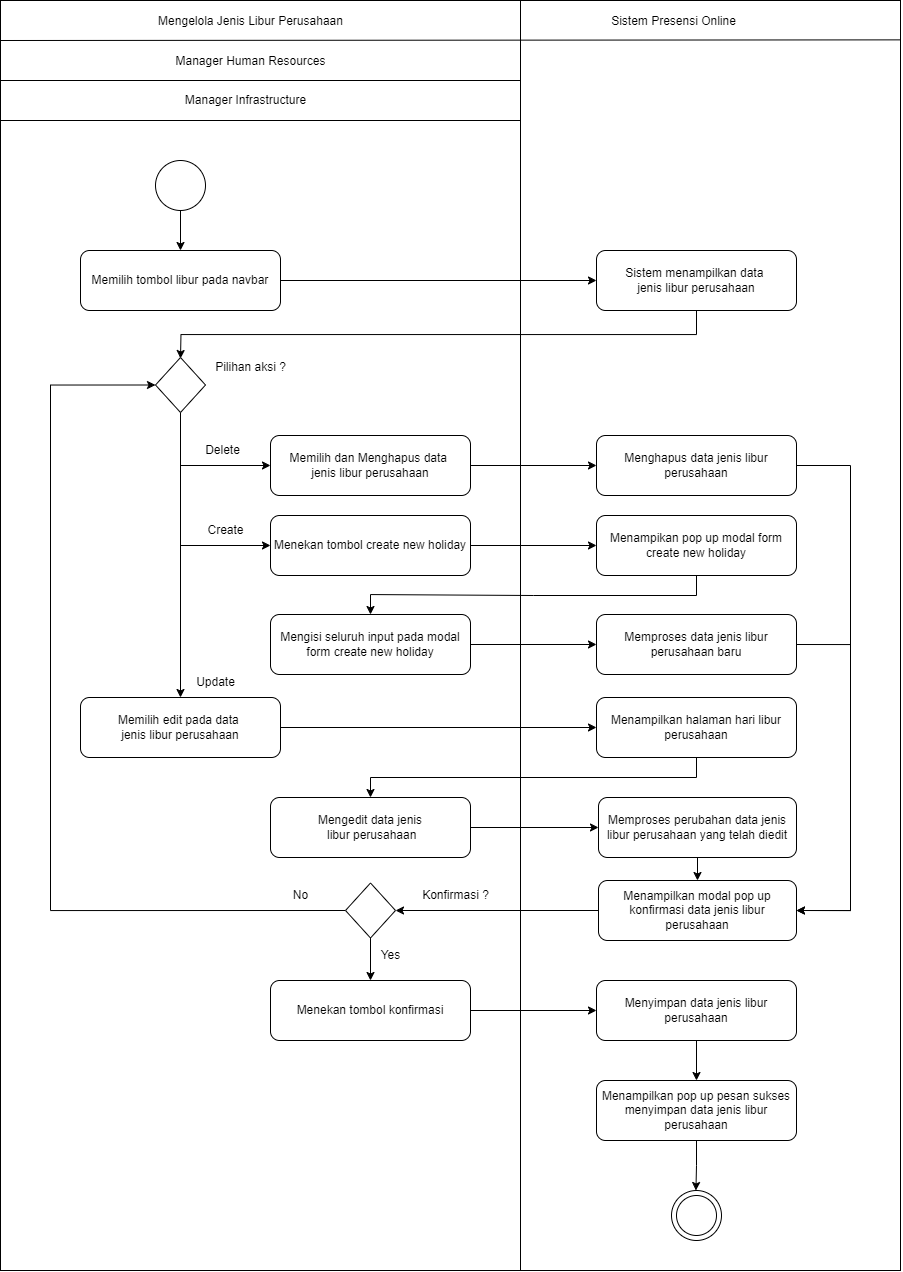

The diagram above was exported from draw.io. Its source (the exported page's mxGraphModel, read from the mxfile embedded in the PNG):
<mxGraphModel dx="1436" dy="893" grid="1" gridSize="10" guides="1" tooltips="1" connect="1" arrows="1" fold="1" page="1" pageScale="1" pageWidth="1169" pageHeight="826" background="none" math="0" shadow="0">
  <root>
    <mxCell id="0" />
    <mxCell id="1" parent="0" />
    <mxCell id="bPhmpd2ObxQ6zMpRkJ2B-48" value="" style="rounded=0;whiteSpace=wrap;html=1;movable=1;resizable=1;rotatable=1;deletable=1;editable=1;locked=0;connectable=1;" parent="1" vertex="1">
      <mxGeometry x="400" y="240" width="900" height="1270" as="geometry" />
    </mxCell>
    <mxCell id="LE3OJCc7hh9DtCgQ5Tj0-1" style="edgeStyle=orthogonalEdgeStyle;rounded=0;orthogonalLoop=1;jettySize=auto;html=1;exitX=1;exitY=0.5;exitDx=0;exitDy=0;entryX=0;entryY=0.5;entryDx=0;entryDy=0;" parent="1" source="bPhmpd2ObxQ6zMpRkJ2B-42" target="bPhmpd2ObxQ6zMpRkJ2B-43" edge="1">
      <mxGeometry relative="1" as="geometry" />
    </mxCell>
    <mxCell id="bPhmpd2ObxQ6zMpRkJ2B-42" value="Memilih tombol libur pada navbar" style="rounded=1;whiteSpace=wrap;html=1;" parent="1" vertex="1">
      <mxGeometry x="480" y="490" width="200" height="60" as="geometry" />
    </mxCell>
    <mxCell id="-uwiNGIZaLcpSf68Rv4D-4" style="edgeStyle=orthogonalEdgeStyle;rounded=0;orthogonalLoop=1;jettySize=auto;html=1;exitX=0.5;exitY=1;exitDx=0;exitDy=0;entryX=0.5;entryY=0;entryDx=0;entryDy=0;" parent="1" source="bPhmpd2ObxQ6zMpRkJ2B-43" edge="1">
      <mxGeometry relative="1" as="geometry">
        <mxPoint x="580" y="598" as="targetPoint" />
      </mxGeometry>
    </mxCell>
    <mxCell id="bPhmpd2ObxQ6zMpRkJ2B-43" value="Sistem menampilkan data&amp;nbsp;&lt;div&gt;jenis libur perusahaan&lt;/div&gt;" style="rounded=1;whiteSpace=wrap;html=1;" parent="1" vertex="1">
      <mxGeometry x="996" y="490" width="200" height="60" as="geometry" />
    </mxCell>
    <mxCell id="bPhmpd2ObxQ6zMpRkJ2B-80" value="Mengelola Jenis Libur Perusahaan" style="text;html=1;align=center;verticalAlign=middle;resizable=0;points=[];autosize=1;strokeColor=none;fillColor=none;" parent="1" vertex="1">
      <mxGeometry x="545" y="246" width="210" height="30" as="geometry" />
    </mxCell>
    <mxCell id="bPhmpd2ObxQ6zMpRkJ2B-82" value="Sistem Presensi Online" style="text;html=1;align=center;verticalAlign=middle;resizable=0;points=[];autosize=1;strokeColor=none;fillColor=none;" parent="1" vertex="1">
      <mxGeometry x="998" y="246" width="150" height="30" as="geometry" />
    </mxCell>
    <mxCell id="bPhmpd2ObxQ6zMpRkJ2B-84" value="" style="endArrow=none;html=1;rounded=0;entryX=1;entryY=0.031;entryDx=0;entryDy=0;entryPerimeter=0;" parent="1" target="bPhmpd2ObxQ6zMpRkJ2B-48" edge="1">
      <mxGeometry width="50" height="50" relative="1" as="geometry">
        <mxPoint x="400" y="280" as="sourcePoint" />
        <mxPoint x="1240" y="280" as="targetPoint" />
      </mxGeometry>
    </mxCell>
    <mxCell id="bPhmpd2ObxQ6zMpRkJ2B-85" value="" style="endArrow=none;html=1;rounded=0;" parent="1" edge="1">
      <mxGeometry width="50" height="50" relative="1" as="geometry">
        <mxPoint x="400" y="320" as="sourcePoint" />
        <mxPoint x="920" y="320" as="targetPoint" />
      </mxGeometry>
    </mxCell>
    <mxCell id="taoI9tarHKdUE-kvl5ud-4" style="edgeStyle=orthogonalEdgeStyle;rounded=0;orthogonalLoop=1;jettySize=auto;html=1;exitX=0.5;exitY=1;exitDx=0;exitDy=0;entryX=0.5;entryY=0;entryDx=0;entryDy=0;" parent="1" source="bPhmpd2ObxQ6zMpRkJ2B-88" target="bPhmpd2ObxQ6zMpRkJ2B-42" edge="1">
      <mxGeometry relative="1" as="geometry">
        <mxPoint x="832.5" y="425" as="targetPoint" />
      </mxGeometry>
    </mxCell>
    <mxCell id="bPhmpd2ObxQ6zMpRkJ2B-88" value="" style="ellipse;whiteSpace=wrap;html=1;aspect=fixed;" parent="1" vertex="1">
      <mxGeometry x="555" y="400" width="50" height="50" as="geometry" />
    </mxCell>
    <mxCell id="pzbnIiftBN_35Zr89HN9-2" value="Manager Human Resources" style="text;html=1;align=center;verticalAlign=middle;resizable=0;points=[];autosize=1;strokeColor=none;fillColor=none;" parent="1" vertex="1">
      <mxGeometry x="565" y="286" width="170" height="30" as="geometry" />
    </mxCell>
    <mxCell id="pzbnIiftBN_35Zr89HN9-3" value="" style="group" parent="1" vertex="1" connectable="0">
      <mxGeometry x="1071" y="1430" width="50" height="50" as="geometry" />
    </mxCell>
    <mxCell id="pzbnIiftBN_35Zr89HN9-4" value="" style="ellipse;whiteSpace=wrap;html=1;aspect=fixed;" parent="pzbnIiftBN_35Zr89HN9-3" vertex="1">
      <mxGeometry width="50" height="50" as="geometry" />
    </mxCell>
    <mxCell id="pzbnIiftBN_35Zr89HN9-5" value="" style="ellipse;whiteSpace=wrap;html=1;aspect=fixed;" parent="pzbnIiftBN_35Zr89HN9-3" vertex="1">
      <mxGeometry x="5" y="5" width="40" height="40" as="geometry" />
    </mxCell>
    <mxCell id="pzbnIiftBN_35Zr89HN9-6" style="edgeStyle=orthogonalEdgeStyle;rounded=0;orthogonalLoop=1;jettySize=auto;html=1;exitX=1;exitY=0.5;exitDx=0;exitDy=0;entryX=0;entryY=0.5;entryDx=0;entryDy=0;" parent="1" source="pzbnIiftBN_35Zr89HN9-7" target="pzbnIiftBN_35Zr89HN9-20" edge="1">
      <mxGeometry relative="1" as="geometry">
        <mxPoint x="950" y="705" as="targetPoint" />
      </mxGeometry>
    </mxCell>
    <mxCell id="pzbnIiftBN_35Zr89HN9-7" value="Memilih dan Menghapus data&amp;nbsp;&lt;div&gt;jenis&amp;nbsp;&lt;span style=&quot;background-color: initial;&quot;&gt;libur perusahaan&lt;/span&gt;&lt;br&gt;&lt;/div&gt;" style="rounded=1;whiteSpace=wrap;html=1;" parent="1" vertex="1">
      <mxGeometry x="670" y="675" width="200" height="60" as="geometry" />
    </mxCell>
    <mxCell id="pzbnIiftBN_35Zr89HN9-8" value="" style="edgeStyle=orthogonalEdgeStyle;rounded=0;orthogonalLoop=1;jettySize=auto;html=1;" parent="1" edge="1">
      <mxGeometry relative="1" as="geometry">
        <mxPoint x="1096" y="667" as="sourcePoint" />
        <mxPoint x="1096" y="667" as="targetPoint" />
      </mxGeometry>
    </mxCell>
    <mxCell id="U5wqIserg7OtK1j5NFli-21" style="edgeStyle=orthogonalEdgeStyle;rounded=0;orthogonalLoop=1;jettySize=auto;html=1;exitX=0.5;exitY=1;exitDx=0;exitDy=0;entryX=0;entryY=0.5;entryDx=0;entryDy=0;" parent="1" source="pzbnIiftBN_35Zr89HN9-11" target="pzbnIiftBN_35Zr89HN9-7" edge="1">
      <mxGeometry relative="1" as="geometry" />
    </mxCell>
    <mxCell id="U5wqIserg7OtK1j5NFli-22" style="edgeStyle=orthogonalEdgeStyle;rounded=0;orthogonalLoop=1;jettySize=auto;html=1;exitX=0.5;exitY=1;exitDx=0;exitDy=0;entryX=0;entryY=0.5;entryDx=0;entryDy=0;" parent="1" source="pzbnIiftBN_35Zr89HN9-11" target="U5wqIserg7OtK1j5NFli-4" edge="1">
      <mxGeometry relative="1" as="geometry" />
    </mxCell>
    <mxCell id="U5wqIserg7OtK1j5NFli-23" style="edgeStyle=orthogonalEdgeStyle;rounded=0;orthogonalLoop=1;jettySize=auto;html=1;exitX=0.5;exitY=1;exitDx=0;exitDy=0;entryX=0.5;entryY=0;entryDx=0;entryDy=0;" parent="1" source="pzbnIiftBN_35Zr89HN9-11" target="U5wqIserg7OtK1j5NFli-9" edge="1">
      <mxGeometry relative="1" as="geometry" />
    </mxCell>
    <mxCell id="pzbnIiftBN_35Zr89HN9-11" value="" style="rhombus;whiteSpace=wrap;html=1;" parent="1" vertex="1">
      <mxGeometry x="555" y="597" width="50" height="55" as="geometry" />
    </mxCell>
    <mxCell id="pzbnIiftBN_35Zr89HN9-12" value="Pilihan aksi ?" style="text;html=1;align=center;verticalAlign=middle;resizable=0;points=[];autosize=1;strokeColor=none;fillColor=none;" parent="1" vertex="1">
      <mxGeometry x="605" y="592" width="90" height="30" as="geometry" />
    </mxCell>
    <mxCell id="pzbnIiftBN_35Zr89HN9-19" value="" style="edgeStyle=orthogonalEdgeStyle;rounded=0;orthogonalLoop=1;jettySize=auto;html=1;" parent="1" edge="1">
      <mxGeometry relative="1" as="geometry">
        <mxPoint x="1096" y="667" as="sourcePoint" />
        <mxPoint x="1096" y="667" as="targetPoint" />
      </mxGeometry>
    </mxCell>
    <mxCell id="waVAZO2cXEcTkfABR8yH-3" style="edgeStyle=orthogonalEdgeStyle;rounded=0;orthogonalLoop=1;jettySize=auto;html=1;exitX=1;exitY=0.5;exitDx=0;exitDy=0;entryX=1;entryY=0.5;entryDx=0;entryDy=0;" parent="1" source="pzbnIiftBN_35Zr89HN9-20" target="U5wqIserg7OtK1j5NFli-14" edge="1">
      <mxGeometry relative="1" as="geometry">
        <Array as="points">
          <mxPoint x="1250" y="705" />
          <mxPoint x="1250" y="1150" />
        </Array>
      </mxGeometry>
    </mxCell>
    <mxCell id="pzbnIiftBN_35Zr89HN9-20" value="Menghapus data jenis libur perusahaan" style="rounded=1;whiteSpace=wrap;html=1;" parent="1" vertex="1">
      <mxGeometry x="996" y="675" width="200" height="60" as="geometry" />
    </mxCell>
    <mxCell id="U5wqIserg7OtK1j5NFli-1" value="Manager Infrastructure" style="text;html=1;align=center;verticalAlign=middle;resizable=0;points=[];autosize=1;strokeColor=none;fillColor=none;" parent="1" vertex="1">
      <mxGeometry x="575" y="325" width="140" height="30" as="geometry" />
    </mxCell>
    <mxCell id="U5wqIserg7OtK1j5NFli-2" value="" style="endArrow=none;html=1;rounded=0;" parent="1" edge="1">
      <mxGeometry width="50" height="50" relative="1" as="geometry">
        <mxPoint x="400" y="360" as="sourcePoint" />
        <mxPoint x="920" y="360" as="targetPoint" />
      </mxGeometry>
    </mxCell>
    <mxCell id="U5wqIserg7OtK1j5NFli-24" style="edgeStyle=orthogonalEdgeStyle;rounded=0;orthogonalLoop=1;jettySize=auto;html=1;exitX=1;exitY=0.5;exitDx=0;exitDy=0;entryX=0;entryY=0.5;entryDx=0;entryDy=0;" parent="1" source="U5wqIserg7OtK1j5NFli-4" target="U5wqIserg7OtK1j5NFli-5" edge="1">
      <mxGeometry relative="1" as="geometry" />
    </mxCell>
    <mxCell id="U5wqIserg7OtK1j5NFli-4" value="Menekan tombol create new holiday" style="rounded=1;whiteSpace=wrap;html=1;" parent="1" vertex="1">
      <mxGeometry x="670" y="755" width="200" height="60" as="geometry" />
    </mxCell>
    <mxCell id="U5wqIserg7OtK1j5NFli-25" style="edgeStyle=orthogonalEdgeStyle;rounded=0;orthogonalLoop=1;jettySize=auto;html=1;exitX=0.5;exitY=1;exitDx=0;exitDy=0;entryX=0.5;entryY=0;entryDx=0;entryDy=0;" parent="1" source="U5wqIserg7OtK1j5NFli-5" target="U5wqIserg7OtK1j5NFli-7" edge="1">
      <mxGeometry relative="1" as="geometry" />
    </mxCell>
    <mxCell id="U5wqIserg7OtK1j5NFli-5" value="Menampikan pop up modal form create new holiday" style="rounded=1;whiteSpace=wrap;html=1;" parent="1" vertex="1">
      <mxGeometry x="996" y="755" width="200" height="60" as="geometry" />
    </mxCell>
    <mxCell id="U5wqIserg7OtK1j5NFli-26" style="edgeStyle=orthogonalEdgeStyle;rounded=0;orthogonalLoop=1;jettySize=auto;html=1;exitX=1;exitY=0.5;exitDx=0;exitDy=0;entryX=0;entryY=0.5;entryDx=0;entryDy=0;" parent="1" source="U5wqIserg7OtK1j5NFli-7" target="U5wqIserg7OtK1j5NFli-8" edge="1">
      <mxGeometry relative="1" as="geometry" />
    </mxCell>
    <mxCell id="U5wqIserg7OtK1j5NFli-7" value="Mengisi seluruh input pada modal form create new holiday" style="rounded=1;whiteSpace=wrap;html=1;" parent="1" vertex="1">
      <mxGeometry x="670" y="854" width="200" height="60" as="geometry" />
    </mxCell>
    <mxCell id="waVAZO2cXEcTkfABR8yH-2" style="edgeStyle=orthogonalEdgeStyle;rounded=0;orthogonalLoop=1;jettySize=auto;html=1;exitX=1;exitY=0.5;exitDx=0;exitDy=0;entryX=1;entryY=0.5;entryDx=0;entryDy=0;" parent="1" source="U5wqIserg7OtK1j5NFli-8" target="U5wqIserg7OtK1j5NFli-14" edge="1">
      <mxGeometry relative="1" as="geometry">
        <Array as="points">
          <mxPoint x="1250" y="884" />
          <mxPoint x="1250" y="1150" />
        </Array>
      </mxGeometry>
    </mxCell>
    <mxCell id="U5wqIserg7OtK1j5NFli-8" value="Memproses data jenis libur perusahaan baru" style="rounded=1;whiteSpace=wrap;html=1;" parent="1" vertex="1">
      <mxGeometry x="996" y="854" width="200" height="60" as="geometry" />
    </mxCell>
    <mxCell id="U5wqIserg7OtK1j5NFli-27" style="edgeStyle=orthogonalEdgeStyle;rounded=0;orthogonalLoop=1;jettySize=auto;html=1;exitX=1;exitY=0.5;exitDx=0;exitDy=0;entryX=0;entryY=0.5;entryDx=0;entryDy=0;" parent="1" source="U5wqIserg7OtK1j5NFli-9" target="U5wqIserg7OtK1j5NFli-10" edge="1">
      <mxGeometry relative="1" as="geometry" />
    </mxCell>
    <mxCell id="U5wqIserg7OtK1j5NFli-9" value="Memilih edit pada data&amp;nbsp;&lt;div&gt;jenis&amp;nbsp;&lt;span style=&quot;background-color: initial;&quot;&gt;libur perusahaan&lt;/span&gt;&lt;/div&gt;" style="rounded=1;whiteSpace=wrap;html=1;" parent="1" vertex="1">
      <mxGeometry x="480" y="937" width="200" height="60" as="geometry" />
    </mxCell>
    <mxCell id="U5wqIserg7OtK1j5NFli-28" style="edgeStyle=orthogonalEdgeStyle;rounded=0;orthogonalLoop=1;jettySize=auto;html=1;exitX=0.5;exitY=1;exitDx=0;exitDy=0;entryX=0.5;entryY=0;entryDx=0;entryDy=0;" parent="1" source="U5wqIserg7OtK1j5NFli-10" target="U5wqIserg7OtK1j5NFli-11" edge="1">
      <mxGeometry relative="1" as="geometry" />
    </mxCell>
    <mxCell id="U5wqIserg7OtK1j5NFli-10" value="Menampilkan halaman hari libur&lt;div&gt;perusahaan&lt;/div&gt;" style="rounded=1;whiteSpace=wrap;html=1;" parent="1" vertex="1">
      <mxGeometry x="996" y="937" width="200" height="60" as="geometry" />
    </mxCell>
    <mxCell id="U5wqIserg7OtK1j5NFli-29" style="edgeStyle=orthogonalEdgeStyle;rounded=0;orthogonalLoop=1;jettySize=auto;html=1;exitX=1;exitY=0.5;exitDx=0;exitDy=0;entryX=0;entryY=0.5;entryDx=0;entryDy=0;" parent="1" source="U5wqIserg7OtK1j5NFli-11" target="U5wqIserg7OtK1j5NFli-12" edge="1">
      <mxGeometry relative="1" as="geometry" />
    </mxCell>
    <mxCell id="U5wqIserg7OtK1j5NFli-11" value="Mengedit data jenis&lt;div&gt;&amp;nbsp;libur perusahaan&lt;/div&gt;" style="rounded=1;whiteSpace=wrap;html=1;" parent="1" vertex="1">
      <mxGeometry x="670" y="1037" width="200" height="60" as="geometry" />
    </mxCell>
    <mxCell id="waVAZO2cXEcTkfABR8yH-4" style="edgeStyle=orthogonalEdgeStyle;rounded=0;orthogonalLoop=1;jettySize=auto;html=1;exitX=0.5;exitY=1;exitDx=0;exitDy=0;entryX=0.5;entryY=0;entryDx=0;entryDy=0;" parent="1" source="U5wqIserg7OtK1j5NFli-12" target="U5wqIserg7OtK1j5NFli-14" edge="1">
      <mxGeometry relative="1" as="geometry" />
    </mxCell>
    <mxCell id="U5wqIserg7OtK1j5NFli-12" value="Memproses perubahan data jenis&lt;br&gt;&lt;div&gt;&lt;span style=&quot;background-color: initial;&quot;&gt;libur perusahaan&amp;nbsp;&lt;/span&gt;yang telah diedit&lt;/div&gt;" style="rounded=1;whiteSpace=wrap;html=1;" parent="1" vertex="1">
      <mxGeometry x="998" y="1037" width="198" height="60" as="geometry" />
    </mxCell>
    <mxCell id="U5wqIserg7OtK1j5NFli-17" style="edgeStyle=orthogonalEdgeStyle;rounded=0;orthogonalLoop=1;jettySize=auto;html=1;exitX=0;exitY=0.5;exitDx=0;exitDy=0;entryX=1;entryY=0.5;entryDx=0;entryDy=0;" parent="1" source="U5wqIserg7OtK1j5NFli-14" target="U5wqIserg7OtK1j5NFli-15" edge="1">
      <mxGeometry relative="1" as="geometry" />
    </mxCell>
    <mxCell id="U5wqIserg7OtK1j5NFli-14" value="Menampilkan modal pop up konfirmasi data jenis libur perusahaan" style="rounded=1;whiteSpace=wrap;html=1;" parent="1" vertex="1">
      <mxGeometry x="998" y="1120" width="198" height="60" as="geometry" />
    </mxCell>
    <mxCell id="U5wqIserg7OtK1j5NFli-16" style="edgeStyle=orthogonalEdgeStyle;rounded=0;orthogonalLoop=1;jettySize=auto;html=1;exitX=0;exitY=0.5;exitDx=0;exitDy=0;entryX=0;entryY=0.5;entryDx=0;entryDy=0;" parent="1" source="U5wqIserg7OtK1j5NFli-15" target="pzbnIiftBN_35Zr89HN9-11" edge="1">
      <mxGeometry relative="1" as="geometry">
        <Array as="points">
          <mxPoint x="450" y="1150" />
          <mxPoint x="450" y="624" />
        </Array>
      </mxGeometry>
    </mxCell>
    <mxCell id="U5wqIserg7OtK1j5NFli-30" style="edgeStyle=orthogonalEdgeStyle;rounded=0;orthogonalLoop=1;jettySize=auto;html=1;exitX=0.5;exitY=1;exitDx=0;exitDy=0;entryX=0.5;entryY=0;entryDx=0;entryDy=0;" parent="1" source="U5wqIserg7OtK1j5NFli-15" target="U5wqIserg7OtK1j5NFli-18" edge="1">
      <mxGeometry relative="1" as="geometry" />
    </mxCell>
    <mxCell id="U5wqIserg7OtK1j5NFli-15" value="" style="rhombus;whiteSpace=wrap;html=1;" parent="1" vertex="1">
      <mxGeometry x="745" y="1122.5" width="50" height="55" as="geometry" />
    </mxCell>
    <mxCell id="U5wqIserg7OtK1j5NFli-31" style="edgeStyle=orthogonalEdgeStyle;rounded=0;orthogonalLoop=1;jettySize=auto;html=1;exitX=1;exitY=0.5;exitDx=0;exitDy=0;entryX=0;entryY=0.5;entryDx=0;entryDy=0;" parent="1" source="U5wqIserg7OtK1j5NFli-18" target="U5wqIserg7OtK1j5NFli-19" edge="1">
      <mxGeometry relative="1" as="geometry" />
    </mxCell>
    <mxCell id="U5wqIserg7OtK1j5NFli-18" value="Menekan tombol konfirmasi" style="rounded=1;whiteSpace=wrap;html=1;" parent="1" vertex="1">
      <mxGeometry x="670" y="1220" width="200" height="60" as="geometry" />
    </mxCell>
    <mxCell id="U5wqIserg7OtK1j5NFli-32" style="edgeStyle=orthogonalEdgeStyle;rounded=0;orthogonalLoop=1;jettySize=auto;html=1;exitX=0.5;exitY=1;exitDx=0;exitDy=0;entryX=0.5;entryY=0;entryDx=0;entryDy=0;" parent="1" source="U5wqIserg7OtK1j5NFli-19" target="U5wqIserg7OtK1j5NFli-20" edge="1">
      <mxGeometry relative="1" as="geometry" />
    </mxCell>
    <mxCell id="U5wqIserg7OtK1j5NFli-19" value="Menyimpan data jenis libur perusahaan" style="rounded=1;whiteSpace=wrap;html=1;" parent="1" vertex="1">
      <mxGeometry x="996" y="1220" width="200" height="60" as="geometry" />
    </mxCell>
    <mxCell id="U5wqIserg7OtK1j5NFli-33" style="edgeStyle=orthogonalEdgeStyle;rounded=0;orthogonalLoop=1;jettySize=auto;html=1;exitX=0.5;exitY=1;exitDx=0;exitDy=0;" parent="1" source="U5wqIserg7OtK1j5NFli-20" edge="1">
      <mxGeometry relative="1" as="geometry">
        <mxPoint x="1095.4285714285716" y="1430" as="targetPoint" />
      </mxGeometry>
    </mxCell>
    <mxCell id="U5wqIserg7OtK1j5NFli-20" value="Menampilkan pop up pesan sukses menyimpan data jenis libur perusahaan" style="rounded=1;whiteSpace=wrap;html=1;" parent="1" vertex="1">
      <mxGeometry x="996" y="1320" width="200" height="60" as="geometry" />
    </mxCell>
    <mxCell id="U5wqIserg7OtK1j5NFli-34" value="Create" style="text;html=1;align=center;verticalAlign=middle;resizable=0;points=[];autosize=1;strokeColor=none;fillColor=none;" parent="1" vertex="1">
      <mxGeometry x="595" y="755" width="60" height="30" as="geometry" />
    </mxCell>
    <mxCell id="U5wqIserg7OtK1j5NFli-35" value="Delete" style="text;html=1;align=center;verticalAlign=middle;resizable=0;points=[];autosize=1;strokeColor=none;fillColor=none;" parent="1" vertex="1">
      <mxGeometry x="592" y="675" width="60" height="30" as="geometry" />
    </mxCell>
    <mxCell id="U5wqIserg7OtK1j5NFli-36" value="Update" style="text;html=1;align=center;verticalAlign=middle;resizable=0;points=[];autosize=1;strokeColor=none;fillColor=none;" parent="1" vertex="1">
      <mxGeometry x="585" y="907" width="60" height="30" as="geometry" />
    </mxCell>
    <mxCell id="U5wqIserg7OtK1j5NFli-37" value="Yes" style="text;html=1;align=center;verticalAlign=middle;resizable=0;points=[];autosize=1;strokeColor=none;fillColor=none;" parent="1" vertex="1">
      <mxGeometry x="770" y="1180" width="40" height="30" as="geometry" />
    </mxCell>
    <mxCell id="U5wqIserg7OtK1j5NFli-38" value="No" style="text;html=1;align=center;verticalAlign=middle;resizable=0;points=[];autosize=1;strokeColor=none;fillColor=none;" parent="1" vertex="1">
      <mxGeometry x="680" y="1120" width="40" height="30" as="geometry" />
    </mxCell>
    <mxCell id="U5wqIserg7OtK1j5NFli-39" value="" style="endArrow=none;html=1;rounded=0;movable=1;resizable=1;rotatable=1;deletable=1;editable=1;locked=0;connectable=1;" parent="1" edge="1">
      <mxGeometry width="50" height="50" relative="1" as="geometry">
        <mxPoint x="920" y="1510" as="sourcePoint" />
        <mxPoint x="920" y="240" as="targetPoint" />
      </mxGeometry>
    </mxCell>
    <mxCell id="waVAZO2cXEcTkfABR8yH-1" value="Konfirmasi ?" style="text;html=1;align=center;verticalAlign=middle;resizable=0;points=[];autosize=1;strokeColor=none;fillColor=none;" parent="1" vertex="1">
      <mxGeometry x="810" y="1120" width="90" height="30" as="geometry" />
    </mxCell>
  </root>
</mxGraphModel>